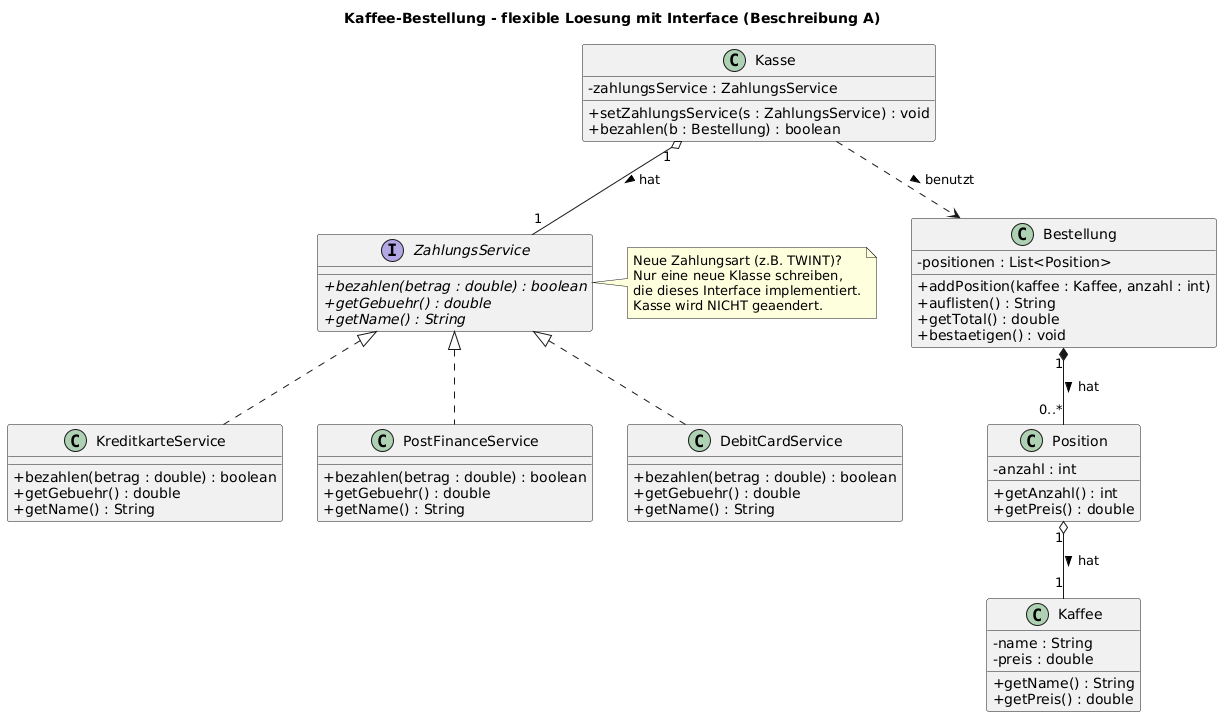

The diagram above was rendered by PlantUML. Its source (embedded in the PNG):
@startuml
' KN-M3 / Modul 320 - Klassendiagramm mit Interface
' Beschreibung A: Kaffee-Bestellung mit verschiedenen Zahlungsarten

title Kaffee-Bestellung - flexible Loesung mit Interface (Beschreibung A)

skinparam classAttributeIconSize 0

class Bestellung {
  - positionen : List<Position>
  + addPosition(kaffee : Kaffee, anzahl : int)
  + auflisten() : String
  + getTotal() : double
  + bestaetigen() : void
}

class Position {
  - anzahl : int
  + getAnzahl() : int
  + getPreis() : double
}

class Kaffee {
  - name : String
  - preis : double
  + getName() : String
  + getPreis() : double
}

class Kasse {
  - zahlungsService : ZahlungsService
  + setZahlungsService(s : ZahlungsService) : void
  + bezahlen(b : Bestellung) : boolean
}

interface ZahlungsService {
  + {abstract} bezahlen(betrag : double) : boolean
  + {abstract} getGebuehr() : double
  + {abstract} getName() : String
}

class KreditkarteService {
  + bezahlen(betrag : double) : boolean
  + getGebuehr() : double
  + getName() : String
}

class PostFinanceService {
  + bezahlen(betrag : double) : boolean
  + getGebuehr() : double
  + getName() : String
}

class DebitCardService {
  + bezahlen(betrag : double) : boolean
  + getGebuehr() : double
  + getName() : String
}

' ---- HAT-Beziehungen (Raute) ----
Bestellung "1" *-- "0..*" Position : hat >
Position "1" o-- "1" Kaffee : hat >
Kasse "1" o-- "1" ZahlungsService : hat >

' ---- benutzt ----
Kasse ..> Bestellung : benutzt >

' ---- IST-Beziehungen (gestrichelt + hohles Dreieck = implements) ----
ZahlungsService <|.. KreditkarteService
ZahlungsService <|.. PostFinanceService
ZahlungsService <|.. DebitCardService

note right of ZahlungsService
  Neue Zahlungsart (z.B. TWINT)?
  Nur eine neue Klasse schreiben,
  die dieses Interface implementiert.
  Kasse wird NICHT geaendert.
end note
@enduml